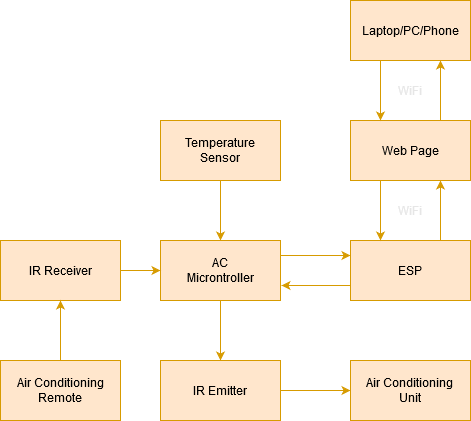

The diagram above was exported from draw.io. Its source (the exported page's mxGraphModel, read from the mxfile embedded in the PNG):
<mxGraphModel dx="650" dy="503" grid="1" gridSize="10" guides="1" tooltips="1" connect="1" arrows="1" fold="1" page="1" pageScale="1" pageWidth="850" pageHeight="1100" math="0" shadow="0">
  <root>
    <mxCell id="0" />
    <mxCell id="1" parent="0" />
    <mxCell id="ZxWiAW8VUjsrYd76SyN5-8" style="edgeStyle=orthogonalEdgeStyle;rounded=0;orthogonalLoop=1;jettySize=auto;html=1;entryX=0.5;entryY=0;entryDx=0;entryDy=0;fillColor=#ffe6cc;strokeColor=#d79b00;" parent="1" source="ZxWiAW8VUjsrYd76SyN5-1" target="ZxWiAW8VUjsrYd76SyN5-3" edge="1">
      <mxGeometry relative="1" as="geometry" />
    </mxCell>
    <mxCell id="ZxWiAW8VUjsrYd76SyN5-1" value="&lt;div&gt;Temperature&lt;br&gt;&lt;/div&gt;&lt;div&gt;Sensor&lt;/div&gt;" style="rounded=0;whiteSpace=wrap;html=1;fillColor=#ffe6cc;strokeColor=#d79b00;" parent="1" vertex="1">
      <mxGeometry x="190" y="220" width="120" height="60" as="geometry" />
    </mxCell>
    <mxCell id="7iI1JWc9ejEHwQf3bAFm-7" style="edgeStyle=none;rounded=0;orthogonalLoop=1;jettySize=auto;html=1;exitX=0.5;exitY=1;exitDx=0;exitDy=0;entryX=0.5;entryY=0;entryDx=0;entryDy=0;strokeColor=#D79B00;" parent="1" source="ZxWiAW8VUjsrYd76SyN5-3" target="7iI1JWc9ejEHwQf3bAFm-5" edge="1">
      <mxGeometry relative="1" as="geometry" />
    </mxCell>
    <mxCell id="7iI1JWc9ejEHwQf3bAFm-12" style="edgeStyle=none;rounded=0;orthogonalLoop=1;jettySize=auto;html=1;exitX=1;exitY=0.25;exitDx=0;exitDy=0;entryX=0;entryY=0.25;entryDx=0;entryDy=0;strokeColor=#D79B00;" parent="1" source="ZxWiAW8VUjsrYd76SyN5-3" target="ZxWiAW8VUjsrYd76SyN5-5" edge="1">
      <mxGeometry relative="1" as="geometry" />
    </mxCell>
    <mxCell id="ZxWiAW8VUjsrYd76SyN5-3" value="AC&lt;br&gt;Microntroller" style="rounded=0;whiteSpace=wrap;html=1;fillColor=#ffe6cc;strokeColor=#d79b00;" parent="1" vertex="1">
      <mxGeometry x="190" y="340" width="120" height="60" as="geometry" />
    </mxCell>
    <mxCell id="ZxWiAW8VUjsrYd76SyN5-24" style="edgeStyle=orthogonalEdgeStyle;rounded=0;orthogonalLoop=1;jettySize=auto;html=1;exitX=0.75;exitY=0;exitDx=0;exitDy=0;entryX=0.75;entryY=1;entryDx=0;entryDy=0;sourcePerimeterSpacing=2;targetPerimeterSpacing=2;fillColor=#ffe6cc;strokeColor=#d79b00;" parent="1" source="ZxWiAW8VUjsrYd76SyN5-5" target="ZxWiAW8VUjsrYd76SyN5-6" edge="1">
      <mxGeometry relative="1" as="geometry" />
    </mxCell>
    <mxCell id="7iI1JWc9ejEHwQf3bAFm-13" style="edgeStyle=none;rounded=0;orthogonalLoop=1;jettySize=auto;html=1;strokeColor=#D79B00;exitX=0;exitY=0.75;exitDx=0;exitDy=0;" parent="1" source="ZxWiAW8VUjsrYd76SyN5-5" edge="1">
      <mxGeometry relative="1" as="geometry">
        <mxPoint x="379" y="390" as="sourcePoint" />
        <mxPoint x="311" y="385" as="targetPoint" />
      </mxGeometry>
    </mxCell>
    <mxCell id="ZxWiAW8VUjsrYd76SyN5-5" value="ESP" style="rounded=0;whiteSpace=wrap;html=1;fillColor=#ffe6cc;strokeColor=#d79b00;" parent="1" vertex="1">
      <mxGeometry x="380" y="340" width="120" height="60" as="geometry" />
    </mxCell>
    <mxCell id="ZxWiAW8VUjsrYd76SyN5-25" style="edgeStyle=orthogonalEdgeStyle;rounded=0;orthogonalLoop=1;jettySize=auto;html=1;exitX=0.75;exitY=0;exitDx=0;exitDy=0;entryX=0.75;entryY=1;entryDx=0;entryDy=0;sourcePerimeterSpacing=2;targetPerimeterSpacing=2;fillColor=#ffe6cc;strokeColor=#d79b00;" parent="1" source="ZxWiAW8VUjsrYd76SyN5-6" target="ZxWiAW8VUjsrYd76SyN5-7" edge="1">
      <mxGeometry relative="1" as="geometry" />
    </mxCell>
    <mxCell id="ZxWiAW8VUjsrYd76SyN5-27" style="edgeStyle=orthogonalEdgeStyle;rounded=0;orthogonalLoop=1;jettySize=auto;html=1;exitX=0.25;exitY=1;exitDx=0;exitDy=0;entryX=0.25;entryY=0;entryDx=0;entryDy=0;sourcePerimeterSpacing=2;targetPerimeterSpacing=2;fillColor=#ffe6cc;strokeColor=#d79b00;" parent="1" source="ZxWiAW8VUjsrYd76SyN5-6" target="ZxWiAW8VUjsrYd76SyN5-5" edge="1">
      <mxGeometry relative="1" as="geometry" />
    </mxCell>
    <mxCell id="ZxWiAW8VUjsrYd76SyN5-6" value="&lt;div&gt;Web Page&lt;/div&gt;" style="rounded=0;whiteSpace=wrap;html=1;fillColor=#ffe6cc;strokeColor=#d79b00;" parent="1" vertex="1">
      <mxGeometry x="380" y="220" width="120" height="60" as="geometry" />
    </mxCell>
    <mxCell id="ZxWiAW8VUjsrYd76SyN5-26" style="edgeStyle=orthogonalEdgeStyle;rounded=0;orthogonalLoop=1;jettySize=auto;html=1;exitX=0.25;exitY=1;exitDx=0;exitDy=0;entryX=0.25;entryY=0;entryDx=0;entryDy=0;sourcePerimeterSpacing=2;targetPerimeterSpacing=2;fillColor=#ffe6cc;strokeColor=#d79b00;" parent="1" source="ZxWiAW8VUjsrYd76SyN5-7" target="ZxWiAW8VUjsrYd76SyN5-6" edge="1">
      <mxGeometry relative="1" as="geometry" />
    </mxCell>
    <mxCell id="ZxWiAW8VUjsrYd76SyN5-7" value="Laptop/PC/Phone" style="rounded=0;whiteSpace=wrap;html=1;fillColor=#ffe6cc;strokeColor=#d79b00;" parent="1" vertex="1">
      <mxGeometry x="380" y="100" width="120" height="60" as="geometry" />
    </mxCell>
    <mxCell id="ZxWiAW8VUjsrYd76SyN5-30" value="&lt;font color=&quot;#e6e6e6&quot;&gt;WiFi&lt;/font&gt;" style="text;html=1;strokeColor=none;fillColor=none;align=center;verticalAlign=middle;whiteSpace=wrap;rounded=0;" parent="1" vertex="1">
      <mxGeometry x="420" y="300" width="40" height="20" as="geometry" />
    </mxCell>
    <mxCell id="7iI1JWc9ejEHwQf3bAFm-1" value="&lt;font color=&quot;#e6e6e6&quot;&gt;WiFi&lt;/font&gt;" style="text;html=1;strokeColor=none;fillColor=none;align=center;verticalAlign=middle;whiteSpace=wrap;rounded=0;" parent="1" vertex="1">
      <mxGeometry x="420" y="180" width="40" height="20" as="geometry" />
    </mxCell>
    <mxCell id="7iI1JWc9ejEHwQf3bAFm-10" style="edgeStyle=none;rounded=0;orthogonalLoop=1;jettySize=auto;html=1;exitX=1;exitY=0.5;exitDx=0;exitDy=0;entryX=0;entryY=0.5;entryDx=0;entryDy=0;strokeColor=#D79B00;" parent="1" source="7iI1JWc9ejEHwQf3bAFm-5" target="7iI1JWc9ejEHwQf3bAFm-9" edge="1">
      <mxGeometry relative="1" as="geometry" />
    </mxCell>
    <mxCell id="7iI1JWc9ejEHwQf3bAFm-5" value="IR Emitter" style="rounded=0;whiteSpace=wrap;html=1;fillColor=#ffe6cc;strokeColor=#d79b00;" parent="1" vertex="1">
      <mxGeometry x="190" y="460" width="120" height="60" as="geometry" />
    </mxCell>
    <mxCell id="7iI1JWc9ejEHwQf3bAFm-15" style="edgeStyle=none;rounded=0;orthogonalLoop=1;jettySize=auto;html=1;exitX=1;exitY=0.5;exitDx=0;exitDy=0;entryX=0;entryY=0.5;entryDx=0;entryDy=0;strokeColor=#D79B00;" parent="1" source="7iI1JWc9ejEHwQf3bAFm-6" target="ZxWiAW8VUjsrYd76SyN5-3" edge="1">
      <mxGeometry relative="1" as="geometry" />
    </mxCell>
    <mxCell id="7iI1JWc9ejEHwQf3bAFm-6" value="IR Receiver" style="rounded=0;whiteSpace=wrap;html=1;fillColor=#ffe6cc;strokeColor=#d79b00;" parent="1" vertex="1">
      <mxGeometry x="30" y="340" width="120" height="60" as="geometry" />
    </mxCell>
    <mxCell id="7iI1JWc9ejEHwQf3bAFm-9" value="&lt;div&gt;Air Conditioning &lt;br&gt;&lt;/div&gt;&lt;div&gt;Unit&lt;/div&gt;" style="rounded=0;whiteSpace=wrap;html=1;fillColor=#ffe6cc;strokeColor=#d79b00;" parent="1" vertex="1">
      <mxGeometry x="380" y="460" width="120" height="60" as="geometry" />
    </mxCell>
    <mxCell id="7iI1JWc9ejEHwQf3bAFm-14" value="&lt;font color=&quot;#FFFFFF&quot;&gt;UART2&lt;/font&gt;" style="text;html=1;align=center;verticalAlign=middle;whiteSpace=wrap;rounded=0;" parent="1" vertex="1">
      <mxGeometry x="330" y="360" width="40" height="20" as="geometry" />
    </mxCell>
    <mxCell id="7iI1JWc9ejEHwQf3bAFm-17" style="edgeStyle=none;rounded=0;orthogonalLoop=1;jettySize=auto;html=1;exitX=0.5;exitY=0;exitDx=0;exitDy=0;entryX=0.5;entryY=1;entryDx=0;entryDy=0;strokeColor=#D79B00;" parent="1" source="7iI1JWc9ejEHwQf3bAFm-16" target="7iI1JWc9ejEHwQf3bAFm-6" edge="1">
      <mxGeometry relative="1" as="geometry" />
    </mxCell>
    <mxCell id="7iI1JWc9ejEHwQf3bAFm-16" value="Air Conditioning Remote" style="rounded=0;whiteSpace=wrap;html=1;fillColor=#ffe6cc;strokeColor=#d79b00;" parent="1" vertex="1">
      <mxGeometry x="30" y="460" width="120" height="60" as="geometry" />
    </mxCell>
  </root>
</mxGraphModel>